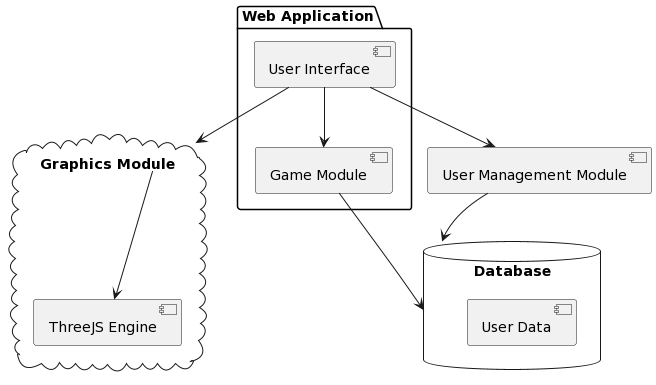

The diagram above was rendered by PlantUML. Its source (embedded in the PNG):
@startuml
package "Web Application" {
  [User Interface]
  [Game Module]
}

database "Database" {
  [User Data]
}

cloud "Graphics Module" {
  [ThreeJS Engine]
}

[User Interface] --> [Game Module]
[User Interface] --> [User Management Module]
[User Interface] --> [Graphics Module]

[User Management Module] --> [Database]
[Game Module] --> [Database]

[Graphics Module] --> [ThreeJS Engine]
@enduml